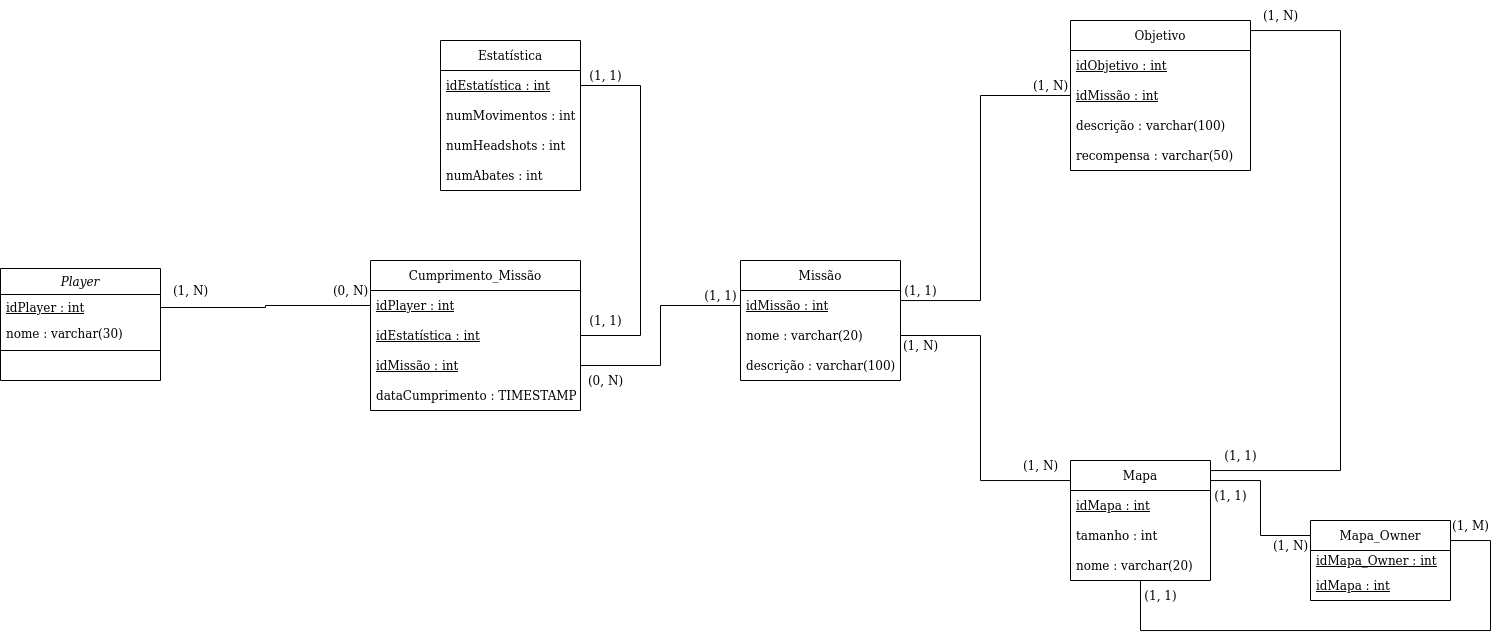

The diagram above was exported from draw.io. Its source (the exported page's mxGraphModel, read from the mxfile embedded in the PNG):
<mxGraphModel dx="934" dy="1701" grid="1" gridSize="10" guides="1" tooltips="1" connect="1" arrows="1" fold="1" page="1" pageScale="1" pageWidth="827" pageHeight="1169" math="0" shadow="0">
  <root>
    <mxCell id="WIyWlLk6GJQsqaUBKTNV-0" />
    <mxCell id="WIyWlLk6GJQsqaUBKTNV-1" parent="WIyWlLk6GJQsqaUBKTNV-0" />
    <mxCell id="zkfFHV4jXpPFQw0GAbJ--0" value="Player" style="swimlane;fontStyle=2;align=center;verticalAlign=top;childLayout=stackLayout;horizontal=1;startSize=26;horizontalStack=0;resizeParent=1;resizeLast=0;collapsible=1;marginBottom=0;rounded=0;shadow=0;strokeWidth=1;" parent="WIyWlLk6GJQsqaUBKTNV-1" vertex="1">
      <mxGeometry x="120" y="128" width="160" height="112" as="geometry">
        <mxRectangle x="230" y="140" width="160" height="26" as="alternateBounds" />
      </mxGeometry>
    </mxCell>
    <mxCell id="zkfFHV4jXpPFQw0GAbJ--1" value="idPlayer : int " style="text;align=left;verticalAlign=top;spacingLeft=4;spacingRight=4;overflow=hidden;rotatable=0;points=[[0,0.5],[1,0.5]];portConstraint=eastwest;fontStyle=4" parent="zkfFHV4jXpPFQw0GAbJ--0" vertex="1">
      <mxGeometry y="26" width="160" height="26" as="geometry" />
    </mxCell>
    <mxCell id="zkfFHV4jXpPFQw0GAbJ--2" value="nome : varchar(30)" style="text;align=left;verticalAlign=top;spacingLeft=4;spacingRight=4;overflow=hidden;rotatable=0;points=[[0,0.5],[1,0.5]];portConstraint=eastwest;rounded=0;shadow=0;html=0;" parent="zkfFHV4jXpPFQw0GAbJ--0" vertex="1">
      <mxGeometry y="52" width="160" height="26" as="geometry" />
    </mxCell>
    <mxCell id="zkfFHV4jXpPFQw0GAbJ--4" value="" style="line;html=1;strokeWidth=1;align=left;verticalAlign=middle;spacingTop=-1;spacingLeft=3;spacingRight=3;rotatable=0;labelPosition=right;points=[];portConstraint=eastwest;" parent="zkfFHV4jXpPFQw0GAbJ--0" vertex="1">
      <mxGeometry y="78" width="160" height="8" as="geometry" />
    </mxCell>
    <mxCell id="qlW8CAgHgkZ9Qaczhz4P-1" value="Cumprimento_Missão" style="swimlane;fontStyle=0;childLayout=stackLayout;horizontal=1;startSize=30;horizontalStack=0;resizeParent=1;resizeParentMax=0;resizeLast=0;collapsible=1;marginBottom=0;" vertex="1" parent="WIyWlLk6GJQsqaUBKTNV-1">
      <mxGeometry x="490" y="120" width="210" height="150" as="geometry">
        <mxRectangle x="690" y="20" width="60" height="30" as="alternateBounds" />
      </mxGeometry>
    </mxCell>
    <mxCell id="qlW8CAgHgkZ9Qaczhz4P-2" value="idPlayer : int" style="text;strokeColor=none;fillColor=none;align=left;verticalAlign=middle;spacingLeft=4;spacingRight=4;overflow=hidden;points=[[0,0.5],[1,0.5]];portConstraint=eastwest;rotatable=0;fontStyle=4" vertex="1" parent="qlW8CAgHgkZ9Qaczhz4P-1">
      <mxGeometry y="30" width="210" height="30" as="geometry" />
    </mxCell>
    <mxCell id="qlW8CAgHgkZ9Qaczhz4P-3" value="idEstatística : int" style="text;strokeColor=none;fillColor=none;align=left;verticalAlign=middle;spacingLeft=4;spacingRight=4;overflow=hidden;points=[[0,0.5],[1,0.5]];portConstraint=eastwest;rotatable=0;fontStyle=4" vertex="1" parent="qlW8CAgHgkZ9Qaczhz4P-1">
      <mxGeometry y="60" width="210" height="30" as="geometry" />
    </mxCell>
    <mxCell id="qlW8CAgHgkZ9Qaczhz4P-4" value="idMissão : int" style="text;strokeColor=none;fillColor=none;align=left;verticalAlign=middle;spacingLeft=4;spacingRight=4;overflow=hidden;points=[[0,0.5],[1,0.5]];portConstraint=eastwest;rotatable=0;fontStyle=4" vertex="1" parent="qlW8CAgHgkZ9Qaczhz4P-1">
      <mxGeometry y="90" width="210" height="30" as="geometry" />
    </mxCell>
    <mxCell id="qlW8CAgHgkZ9Qaczhz4P-65" value="dataCumprimento : TIMESTAMP" style="text;strokeColor=none;fillColor=none;align=left;verticalAlign=middle;spacingLeft=4;spacingRight=4;overflow=hidden;points=[[0,0.5],[1,0.5]];portConstraint=eastwest;rotatable=0;fontStyle=0" vertex="1" parent="qlW8CAgHgkZ9Qaczhz4P-1">
      <mxGeometry y="120" width="210" height="30" as="geometry" />
    </mxCell>
    <mxCell id="qlW8CAgHgkZ9Qaczhz4P-8" value="Estatística" style="swimlane;fontStyle=0;childLayout=stackLayout;horizontal=1;startSize=30;horizontalStack=0;resizeParent=1;resizeParentMax=0;resizeLast=0;collapsible=1;marginBottom=0;" vertex="1" parent="WIyWlLk6GJQsqaUBKTNV-1">
      <mxGeometry x="560" y="-100" width="140" height="150" as="geometry">
        <mxRectangle x="690" y="20" width="60" height="30" as="alternateBounds" />
      </mxGeometry>
    </mxCell>
    <mxCell id="qlW8CAgHgkZ9Qaczhz4P-9" value="idEstatística : int" style="text;strokeColor=none;fillColor=none;align=left;verticalAlign=middle;spacingLeft=4;spacingRight=4;overflow=hidden;points=[[0,0.5],[1,0.5]];portConstraint=eastwest;rotatable=0;fontStyle=4" vertex="1" parent="qlW8CAgHgkZ9Qaczhz4P-8">
      <mxGeometry y="30" width="140" height="30" as="geometry" />
    </mxCell>
    <mxCell id="qlW8CAgHgkZ9Qaczhz4P-10" value="numMovimentos : int" style="text;strokeColor=none;fillColor=none;align=left;verticalAlign=middle;spacingLeft=4;spacingRight=4;overflow=hidden;points=[[0,0.5],[1,0.5]];portConstraint=eastwest;rotatable=0;" vertex="1" parent="qlW8CAgHgkZ9Qaczhz4P-8">
      <mxGeometry y="60" width="140" height="30" as="geometry" />
    </mxCell>
    <mxCell id="qlW8CAgHgkZ9Qaczhz4P-11" value="numHeadshots : int" style="text;strokeColor=none;fillColor=none;align=left;verticalAlign=middle;spacingLeft=4;spacingRight=4;overflow=hidden;points=[[0,0.5],[1,0.5]];portConstraint=eastwest;rotatable=0;" vertex="1" parent="qlW8CAgHgkZ9Qaczhz4P-8">
      <mxGeometry y="90" width="140" height="30" as="geometry" />
    </mxCell>
    <mxCell id="qlW8CAgHgkZ9Qaczhz4P-12" value="numAbates : int " style="text;strokeColor=none;fillColor=none;align=left;verticalAlign=middle;spacingLeft=4;spacingRight=4;overflow=hidden;points=[[0,0.5],[1,0.5]];portConstraint=eastwest;rotatable=0;" vertex="1" parent="qlW8CAgHgkZ9Qaczhz4P-8">
      <mxGeometry y="120" width="140" height="30" as="geometry" />
    </mxCell>
    <mxCell id="qlW8CAgHgkZ9Qaczhz4P-32" style="edgeStyle=orthogonalEdgeStyle;rounded=0;orthogonalLoop=1;jettySize=auto;html=1;endArrow=none;endFill=0;" edge="1" parent="WIyWlLk6GJQsqaUBKTNV-1" source="qlW8CAgHgkZ9Qaczhz4P-13" target="qlW8CAgHgkZ9Qaczhz4P-18">
      <mxGeometry relative="1" as="geometry">
        <Array as="points">
          <mxPoint x="1100" y="160" />
          <mxPoint x="1100" y="-45" />
        </Array>
      </mxGeometry>
    </mxCell>
    <mxCell id="qlW8CAgHgkZ9Qaczhz4P-13" value="Missão" style="swimlane;fontStyle=0;childLayout=stackLayout;horizontal=1;startSize=30;horizontalStack=0;resizeParent=1;resizeParentMax=0;resizeLast=0;collapsible=1;marginBottom=0;" vertex="1" parent="WIyWlLk6GJQsqaUBKTNV-1">
      <mxGeometry x="860" y="120" width="160" height="120" as="geometry">
        <mxRectangle x="690" y="20" width="60" height="30" as="alternateBounds" />
      </mxGeometry>
    </mxCell>
    <mxCell id="qlW8CAgHgkZ9Qaczhz4P-14" value="idMissão : int" style="text;strokeColor=none;fillColor=none;align=left;verticalAlign=middle;spacingLeft=4;spacingRight=4;overflow=hidden;points=[[0,0.5],[1,0.5]];portConstraint=eastwest;rotatable=0;fontStyle=4" vertex="1" parent="qlW8CAgHgkZ9Qaczhz4P-13">
      <mxGeometry y="30" width="160" height="30" as="geometry" />
    </mxCell>
    <mxCell id="qlW8CAgHgkZ9Qaczhz4P-15" value="nome : varchar(20)" style="text;strokeColor=none;fillColor=none;align=left;verticalAlign=middle;spacingLeft=4;spacingRight=4;overflow=hidden;points=[[0,0.5],[1,0.5]];portConstraint=eastwest;rotatable=0;" vertex="1" parent="qlW8CAgHgkZ9Qaczhz4P-13">
      <mxGeometry y="60" width="160" height="30" as="geometry" />
    </mxCell>
    <mxCell id="qlW8CAgHgkZ9Qaczhz4P-16" value="descrição : varchar(100)" style="text;strokeColor=none;fillColor=none;align=left;verticalAlign=middle;spacingLeft=4;spacingRight=4;overflow=hidden;points=[[0,0.5],[1,0.5]];portConstraint=eastwest;rotatable=0;" vertex="1" parent="qlW8CAgHgkZ9Qaczhz4P-13">
      <mxGeometry y="90" width="160" height="30" as="geometry" />
    </mxCell>
    <mxCell id="qlW8CAgHgkZ9Qaczhz4P-36" style="edgeStyle=orthogonalEdgeStyle;rounded=0;orthogonalLoop=1;jettySize=auto;html=1;endArrow=none;endFill=0;" edge="1" parent="WIyWlLk6GJQsqaUBKTNV-1" source="qlW8CAgHgkZ9Qaczhz4P-18" target="qlW8CAgHgkZ9Qaczhz4P-23">
      <mxGeometry relative="1" as="geometry">
        <Array as="points">
          <mxPoint x="1460" y="-110" />
          <mxPoint x="1460" y="330" />
        </Array>
      </mxGeometry>
    </mxCell>
    <mxCell id="qlW8CAgHgkZ9Qaczhz4P-18" value="Objetivo" style="swimlane;fontStyle=0;childLayout=stackLayout;horizontal=1;startSize=30;horizontalStack=0;resizeParent=1;resizeParentMax=0;resizeLast=0;collapsible=1;marginBottom=0;" vertex="1" parent="WIyWlLk6GJQsqaUBKTNV-1">
      <mxGeometry x="1190" y="-120" width="180" height="150" as="geometry">
        <mxRectangle x="690" y="20" width="60" height="30" as="alternateBounds" />
      </mxGeometry>
    </mxCell>
    <mxCell id="qlW8CAgHgkZ9Qaczhz4P-19" value="idObjetivo : int" style="text;strokeColor=none;fillColor=none;align=left;verticalAlign=middle;spacingLeft=4;spacingRight=4;overflow=hidden;points=[[0,0.5],[1,0.5]];portConstraint=eastwest;rotatable=0;fontStyle=4" vertex="1" parent="qlW8CAgHgkZ9Qaczhz4P-18">
      <mxGeometry y="30" width="180" height="30" as="geometry" />
    </mxCell>
    <mxCell id="qlW8CAgHgkZ9Qaczhz4P-35" value="idMissão : int" style="text;strokeColor=none;fillColor=none;align=left;verticalAlign=middle;spacingLeft=4;spacingRight=4;overflow=hidden;points=[[0,0.5],[1,0.5]];portConstraint=eastwest;rotatable=0;fontStyle=4" vertex="1" parent="qlW8CAgHgkZ9Qaczhz4P-18">
      <mxGeometry y="60" width="180" height="30" as="geometry" />
    </mxCell>
    <mxCell id="qlW8CAgHgkZ9Qaczhz4P-20" value="descrição : varchar(100)" style="text;strokeColor=none;fillColor=none;align=left;verticalAlign=middle;spacingLeft=4;spacingRight=4;overflow=hidden;points=[[0,0.5],[1,0.5]];portConstraint=eastwest;rotatable=0;" vertex="1" parent="qlW8CAgHgkZ9Qaczhz4P-18">
      <mxGeometry y="90" width="180" height="30" as="geometry" />
    </mxCell>
    <mxCell id="qlW8CAgHgkZ9Qaczhz4P-21" value="recompensa : varchar(50)" style="text;strokeColor=none;fillColor=none;align=left;verticalAlign=middle;spacingLeft=4;spacingRight=4;overflow=hidden;points=[[0,0.5],[1,0.5]];portConstraint=eastwest;rotatable=0;" vertex="1" parent="qlW8CAgHgkZ9Qaczhz4P-18">
      <mxGeometry y="120" width="180" height="30" as="geometry" />
    </mxCell>
    <mxCell id="qlW8CAgHgkZ9Qaczhz4P-23" value="Mapa" style="swimlane;fontStyle=0;childLayout=stackLayout;horizontal=1;startSize=30;horizontalStack=0;resizeParent=1;resizeParentMax=0;resizeLast=0;collapsible=1;marginBottom=0;" vertex="1" parent="WIyWlLk6GJQsqaUBKTNV-1">
      <mxGeometry x="1190" y="320" width="140" height="120" as="geometry">
        <mxRectangle x="690" y="20" width="60" height="30" as="alternateBounds" />
      </mxGeometry>
    </mxCell>
    <mxCell id="qlW8CAgHgkZ9Qaczhz4P-47" value="idMapa : int" style="text;strokeColor=none;fillColor=none;align=left;verticalAlign=middle;spacingLeft=4;spacingRight=4;overflow=hidden;points=[[0,0.5],[1,0.5]];portConstraint=eastwest;rotatable=0;fontStyle=4" vertex="1" parent="qlW8CAgHgkZ9Qaczhz4P-23">
      <mxGeometry y="30" width="140" height="30" as="geometry" />
    </mxCell>
    <mxCell id="qlW8CAgHgkZ9Qaczhz4P-25" value="tamanho : int" style="text;strokeColor=none;fillColor=none;align=left;verticalAlign=middle;spacingLeft=4;spacingRight=4;overflow=hidden;points=[[0,0.5],[1,0.5]];portConstraint=eastwest;rotatable=0;" vertex="1" parent="qlW8CAgHgkZ9Qaczhz4P-23">
      <mxGeometry y="60" width="140" height="30" as="geometry" />
    </mxCell>
    <mxCell id="qlW8CAgHgkZ9Qaczhz4P-26" value="nome : varchar(20)" style="text;strokeColor=none;fillColor=none;align=left;verticalAlign=middle;spacingLeft=4;spacingRight=4;overflow=hidden;points=[[0,0.5],[1,0.5]];portConstraint=eastwest;rotatable=0;" vertex="1" parent="qlW8CAgHgkZ9Qaczhz4P-23">
      <mxGeometry y="90" width="140" height="30" as="geometry" />
    </mxCell>
    <mxCell id="qlW8CAgHgkZ9Qaczhz4P-30" style="edgeStyle=orthogonalEdgeStyle;rounded=0;orthogonalLoop=1;jettySize=auto;html=1;entryX=1;entryY=0.5;entryDx=0;entryDy=0;endArrow=none;endFill=0;" edge="1" parent="WIyWlLk6GJQsqaUBKTNV-1" source="qlW8CAgHgkZ9Qaczhz4P-9" target="qlW8CAgHgkZ9Qaczhz4P-3">
      <mxGeometry relative="1" as="geometry">
        <Array as="points">
          <mxPoint x="760" y="-55" />
          <mxPoint x="760" y="195" />
        </Array>
      </mxGeometry>
    </mxCell>
    <mxCell id="qlW8CAgHgkZ9Qaczhz4P-31" style="edgeStyle=orthogonalEdgeStyle;rounded=0;orthogonalLoop=1;jettySize=auto;html=1;entryX=0;entryY=0.5;entryDx=0;entryDy=0;endArrow=none;endFill=0;" edge="1" parent="WIyWlLk6GJQsqaUBKTNV-1" source="qlW8CAgHgkZ9Qaczhz4P-4" target="qlW8CAgHgkZ9Qaczhz4P-14">
      <mxGeometry relative="1" as="geometry" />
    </mxCell>
    <mxCell id="qlW8CAgHgkZ9Qaczhz4P-34" style="edgeStyle=orthogonalEdgeStyle;rounded=0;orthogonalLoop=1;jettySize=auto;html=1;endArrow=none;endFill=0;" edge="1" parent="WIyWlLk6GJQsqaUBKTNV-1" source="qlW8CAgHgkZ9Qaczhz4P-15" target="qlW8CAgHgkZ9Qaczhz4P-23">
      <mxGeometry relative="1" as="geometry">
        <Array as="points">
          <mxPoint x="1100" y="195" />
          <mxPoint x="1100" y="340" />
        </Array>
      </mxGeometry>
    </mxCell>
    <mxCell id="qlW8CAgHgkZ9Qaczhz4P-37" value="(1, N)" style="text;html=1;align=center;verticalAlign=middle;resizable=0;points=[];autosize=1;strokeColor=none;fillColor=none;" vertex="1" parent="WIyWlLk6GJQsqaUBKTNV-1">
      <mxGeometry x="280" y="135" width="60" height="30" as="geometry" />
    </mxCell>
    <mxCell id="qlW8CAgHgkZ9Qaczhz4P-39" value="(1, 1)" style="text;html=1;align=center;verticalAlign=middle;resizable=0;points=[];autosize=1;strokeColor=none;fillColor=none;" vertex="1" parent="WIyWlLk6GJQsqaUBKTNV-1">
      <mxGeometry x="695" y="-80" width="60" height="30" as="geometry" />
    </mxCell>
    <mxCell id="qlW8CAgHgkZ9Qaczhz4P-40" value="(1, 1)" style="text;html=1;align=center;verticalAlign=middle;resizable=0;points=[];autosize=1;strokeColor=none;fillColor=none;" vertex="1" parent="WIyWlLk6GJQsqaUBKTNV-1">
      <mxGeometry x="810" y="140" width="60" height="30" as="geometry" />
    </mxCell>
    <mxCell id="qlW8CAgHgkZ9Qaczhz4P-41" value="(1, 1)" style="text;html=1;align=center;verticalAlign=middle;resizable=0;points=[];autosize=1;strokeColor=none;fillColor=none;" vertex="1" parent="WIyWlLk6GJQsqaUBKTNV-1">
      <mxGeometry x="1010" y="135" width="60" height="30" as="geometry" />
    </mxCell>
    <mxCell id="qlW8CAgHgkZ9Qaczhz4P-42" value="(1, N)" style="text;html=1;align=center;verticalAlign=middle;resizable=0;points=[];autosize=1;strokeColor=none;fillColor=none;" vertex="1" parent="WIyWlLk6GJQsqaUBKTNV-1">
      <mxGeometry x="1140" y="-70" width="60" height="30" as="geometry" />
    </mxCell>
    <mxCell id="qlW8CAgHgkZ9Qaczhz4P-43" value="(1, N)" style="text;html=1;align=center;verticalAlign=middle;resizable=0;points=[];autosize=1;strokeColor=none;fillColor=none;" vertex="1" parent="WIyWlLk6GJQsqaUBKTNV-1">
      <mxGeometry x="1130" y="310" width="60" height="30" as="geometry" />
    </mxCell>
    <mxCell id="qlW8CAgHgkZ9Qaczhz4P-44" value="(1, N)" style="text;html=1;align=center;verticalAlign=middle;resizable=0;points=[];autosize=1;strokeColor=none;fillColor=none;" vertex="1" parent="WIyWlLk6GJQsqaUBKTNV-1">
      <mxGeometry x="1010" y="190" width="60" height="30" as="geometry" />
    </mxCell>
    <mxCell id="qlW8CAgHgkZ9Qaczhz4P-45" value="(1, 1)" style="text;html=1;align=center;verticalAlign=middle;resizable=0;points=[];autosize=1;strokeColor=none;fillColor=none;" vertex="1" parent="WIyWlLk6GJQsqaUBKTNV-1">
      <mxGeometry x="1330" y="300" width="60" height="30" as="geometry" />
    </mxCell>
    <mxCell id="qlW8CAgHgkZ9Qaczhz4P-46" value="(1, N)" style="text;html=1;align=center;verticalAlign=middle;resizable=0;points=[];autosize=1;strokeColor=none;fillColor=none;" vertex="1" parent="WIyWlLk6GJQsqaUBKTNV-1">
      <mxGeometry x="1370" y="-140" width="60" height="30" as="geometry" />
    </mxCell>
    <mxCell id="qlW8CAgHgkZ9Qaczhz4P-56" style="edgeStyle=orthogonalEdgeStyle;rounded=0;orthogonalLoop=1;jettySize=auto;html=1;endArrow=none;endFill=0;" edge="1" parent="WIyWlLk6GJQsqaUBKTNV-1" source="qlW8CAgHgkZ9Qaczhz4P-48" target="qlW8CAgHgkZ9Qaczhz4P-23">
      <mxGeometry relative="1" as="geometry">
        <Array as="points">
          <mxPoint x="1380" y="395" />
          <mxPoint x="1380" y="340" />
        </Array>
      </mxGeometry>
    </mxCell>
    <mxCell id="qlW8CAgHgkZ9Qaczhz4P-58" style="edgeStyle=orthogonalEdgeStyle;rounded=0;orthogonalLoop=1;jettySize=auto;html=1;endArrow=none;endFill=0;" edge="1" parent="WIyWlLk6GJQsqaUBKTNV-1" source="qlW8CAgHgkZ9Qaczhz4P-48" target="qlW8CAgHgkZ9Qaczhz4P-23">
      <mxGeometry relative="1" as="geometry">
        <Array as="points">
          <mxPoint x="1610" y="400" />
          <mxPoint x="1610" y="490" />
          <mxPoint x="1260" y="490" />
        </Array>
      </mxGeometry>
    </mxCell>
    <mxCell id="qlW8CAgHgkZ9Qaczhz4P-48" value="Mapa_Owner" style="swimlane;fontStyle=0;childLayout=stackLayout;horizontal=1;startSize=30;horizontalStack=0;resizeParent=1;resizeParentMax=0;resizeLast=0;collapsible=1;marginBottom=0;" vertex="1" parent="WIyWlLk6GJQsqaUBKTNV-1">
      <mxGeometry x="1430" y="380" width="140" height="80" as="geometry" />
    </mxCell>
    <mxCell id="qlW8CAgHgkZ9Qaczhz4P-50" value="idMapa_Owner : int" style="text;strokeColor=none;fillColor=none;align=left;verticalAlign=middle;spacingLeft=4;spacingRight=4;overflow=hidden;points=[[0,0.5],[1,0.5]];portConstraint=eastwest;rotatable=0;fontStyle=4" vertex="1" parent="qlW8CAgHgkZ9Qaczhz4P-48">
      <mxGeometry y="30" width="140" height="20" as="geometry" />
    </mxCell>
    <mxCell id="qlW8CAgHgkZ9Qaczhz4P-49" value="idMapa : int" style="text;strokeColor=none;fillColor=none;align=left;verticalAlign=middle;spacingLeft=4;spacingRight=4;overflow=hidden;points=[[0,0.5],[1,0.5]];portConstraint=eastwest;rotatable=0;fontStyle=4" vertex="1" parent="qlW8CAgHgkZ9Qaczhz4P-48">
      <mxGeometry y="50" width="140" height="30" as="geometry" />
    </mxCell>
    <mxCell id="qlW8CAgHgkZ9Qaczhz4P-54" value="(1, N)" style="text;html=1;align=center;verticalAlign=middle;resizable=0;points=[];autosize=1;strokeColor=none;fillColor=none;" vertex="1" parent="WIyWlLk6GJQsqaUBKTNV-1">
      <mxGeometry x="1380" y="390" width="60" height="30" as="geometry" />
    </mxCell>
    <mxCell id="qlW8CAgHgkZ9Qaczhz4P-55" value="(1, 1)" style="text;html=1;align=center;verticalAlign=middle;resizable=0;points=[];autosize=1;strokeColor=none;fillColor=none;" vertex="1" parent="WIyWlLk6GJQsqaUBKTNV-1">
      <mxGeometry x="1320" y="340" width="60" height="30" as="geometry" />
    </mxCell>
    <mxCell id="qlW8CAgHgkZ9Qaczhz4P-59" value="(1, 1)" style="text;html=1;align=center;verticalAlign=middle;resizable=0;points=[];autosize=1;strokeColor=none;fillColor=none;" vertex="1" parent="WIyWlLk6GJQsqaUBKTNV-1">
      <mxGeometry x="1250" y="440" width="60" height="30" as="geometry" />
    </mxCell>
    <mxCell id="qlW8CAgHgkZ9Qaczhz4P-60" value="(1, M)" style="text;html=1;align=center;verticalAlign=middle;resizable=0;points=[];autosize=1;strokeColor=none;fillColor=none;" vertex="1" parent="WIyWlLk6GJQsqaUBKTNV-1">
      <mxGeometry x="1560" y="370" width="60" height="30" as="geometry" />
    </mxCell>
    <mxCell id="qlW8CAgHgkZ9Qaczhz4P-61" value="(1, 1)" style="text;html=1;align=center;verticalAlign=middle;resizable=0;points=[];autosize=1;strokeColor=none;fillColor=none;" vertex="1" parent="WIyWlLk6GJQsqaUBKTNV-1">
      <mxGeometry x="695" y="165" width="60" height="30" as="geometry" />
    </mxCell>
    <mxCell id="qlW8CAgHgkZ9Qaczhz4P-62" value="(0, N)" style="text;html=1;align=center;verticalAlign=middle;resizable=0;points=[];autosize=1;strokeColor=none;fillColor=none;" vertex="1" parent="WIyWlLk6GJQsqaUBKTNV-1">
      <mxGeometry x="440" y="135" width="60" height="30" as="geometry" />
    </mxCell>
    <mxCell id="qlW8CAgHgkZ9Qaczhz4P-63" value="(0, N)" style="text;html=1;align=center;verticalAlign=middle;resizable=0;points=[];autosize=1;strokeColor=none;fillColor=none;" vertex="1" parent="WIyWlLk6GJQsqaUBKTNV-1">
      <mxGeometry x="695" y="225" width="60" height="30" as="geometry" />
    </mxCell>
    <mxCell id="qlW8CAgHgkZ9Qaczhz4P-66" style="edgeStyle=orthogonalEdgeStyle;rounded=0;orthogonalLoop=1;jettySize=auto;html=1;endArrow=none;endFill=0;" edge="1" parent="WIyWlLk6GJQsqaUBKTNV-1" source="zkfFHV4jXpPFQw0GAbJ--1" target="qlW8CAgHgkZ9Qaczhz4P-2">
      <mxGeometry relative="1" as="geometry" />
    </mxCell>
  </root>
</mxGraphModel>